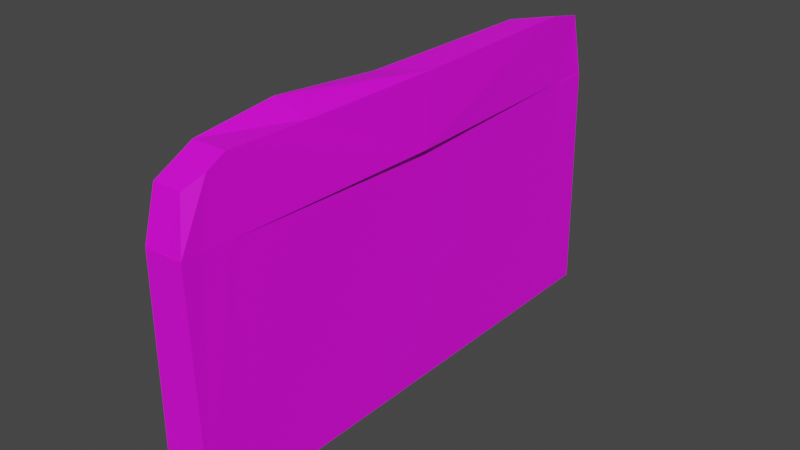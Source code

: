 # Source: hedge_5x3x0.5.blend  (saved by Blender 2.90.8; exported with 4.5.12 LTS)
import bpy
from mathutils import Matrix  # noqa: F401  (used for matrix-valued properties, if any)

bpy.ops.wm.read_factory_settings(use_empty=True)
scene = bpy.context.scene
scene.name = 'Scene'

# ---- collections
col_collection = bpy.data.collections.new('Collection'); scene.collection.children.link(col_collection)

# ---- images (referenced by path relative to the original .blend; pixels are not part of the script)
import os
ASSET_DIR = os.environ.get("B2B_ASSET_DIR", "")  # directory of the original .blend (textures are referenced by path, not embedded)
HERE = os.path.dirname(os.path.abspath(__file__))  # packed textures are extracted next to this script under _unpacked/

def load_image(name, relpath, width, height, colorspace="sRGB"):
    """Load a texture the original file referenced (path relative to the .blend, or extracted next to this script)."""
    p = next((c for c in (os.path.join(HERE, relpath), os.path.join(ASSET_DIR, relpath)) if relpath and os.path.exists(c)), "")
    if p:
        img = bpy.data.images.load(p, check_existing=True)
        img.name = name
    else:  # same state as the original file: an image datablock whose file is absent (Cycles renders it pink)
        img = bpy.data.images.new(name, width, height)
        img.source = "FILE"
        img.filepath = "//" + (relpath or name)
    img.colorspace_settings.name = colorspace
    return img
img_hedge_texture_png = load_image('hedge_texture.png', 'hedge_texture.png', 1024, 1024, 'sRGB')

# ---- materials (node trees are filled in below, after node groups)
mat_material_003 = bpy.data.materials.new('Material.003')
mat_material_003.use_transparent_shadow = False

# ---- material node trees
mat_material_003.use_nodes = True; mat_material_003.node_tree.nodes.clear()
_N = mat_material_003.node_tree.nodes; _L = mat_material_003.node_tree.links
n0 = _N.new('ShaderNodeBsdfPrincipled'); n0.name = 'Principled BSDF'; n0.location = (10, 300)
n0.distribution = 'GGX'
n0.subsurface_method = 'BURLEY'
n0.inputs[3].default_value = 1.45
n0.inputs[27].default_value = (0.0, 0.0, 0.0, 1.0)
n0.inputs[28].default_value = 1.0
n1 = _N.new('ShaderNodeOutputMaterial'); n1.name = 'Material Output'; n1.location = (300, 300)
n2 = _N.new('ShaderNodeTexImage'); n2.name = 'Image Texture'; n2.location = (-343, 196)
n2.image = img_hedge_texture_png
_L.new(n0.outputs[0], n1.inputs[0])
_L.new(n2.outputs[0], n0.inputs[0])
n1.is_active_output = True

# ---- world
world_world = bpy.data.worlds.new('World'); scene.world = world_world
world_world.use_nodes = True; world_world.node_tree.nodes.clear()
_N = world_world.node_tree.nodes; _L = world_world.node_tree.links
n0 = _N.new('ShaderNodeOutputWorld'); n0.name = 'World Output'; n0.location = (300, 300)
n1 = _N.new('ShaderNodeBackground'); n1.name = 'Background'; n1.location = (10, 300)
n1.inputs[0].default_value = (0.05088, 0.05088, 0.05088, 1.0)
_L.new(n1.outputs[0], n0.inputs[0])
n0.is_active_output = True
world_world.color = (0.05088, 0.05088, 0.05088)
world_world.use_sun_shadow = False
world_world.sun_shadow_jitter_overblur = 0.0

# ---- meshes
me_cube_002 = bpy.data.meshes.new('Cube.002')
me_cube_002.from_pydata([(0.295, 2.029, 0.5522), (0.3719, 2.145, -1.317), (0.1959, -1.747, 0.4732), (0.3874, -1.818, -1.292), (-0.2721, 1.992, 0.4865), (-0.424, 2.145, -1.317), (-0.2832, -1.747, 0.4732), (-0.4084, -1.818, -1.32), (-0.4251, -1.484, -1.317), (0.2885, -1.452, 0.5949), (-0.2955, -1.452, 0.5949), (0.3708, -1.484, -1.317), (-0.1348, 1.466, 0.6028), (0.3708, 1.805, -1.317), (-0.4251, 1.805, -1.317), (0.3128, 1.734, 0.6028), (0.3433, 2.117, 0.1552), (-0.3198, -1.835, 0.1693), (0.3466, -1.84, 0.176), (-0.3645, 2.152, 0.1465), (0.336, -1.484, 0.1657), (-0.456, -1.484, 0.1657), (0.327, 1.805, 0.1657), (-0.3806, 1.805, 0.1657), (-0.4251, 0.1604, 0.1657), (0.327, 1.988, 0.1657), (-0.3912, -1.687, 0.1657), (0.4275, 0.1604, 0.1657), (0.09125, 2.117, 0.1552), (0.336, -1.687, 0.1657), (-0.3806, 1.988, 0.1657), (0.08551, -1.835, 0.176), (0.2946, -1.599, 0.534), (-0.2893, -1.599, 0.534), (0.351, 0.2841, 0.5909), (-0.2151, 0.006926, 0.5988), (0.2937, -0.81, 0.5827), (-0.2619, -0.8433, 0.658)], [], [(32, 33, 6, 2), (18, 2, 6, 17, 31), (23, 12, 4, 19, 30), (8, 11, 3, 7), (20, 9, 32, 2, 18, 29), (19, 4, 0, 16, 28), (22, 15, 34, 36, 9, 20, 27), (14, 13, 11, 8), (17, 6, 33, 10, 21, 26), (36, 37, 10, 9), (0, 4, 12, 15), (5, 1, 13, 14), (16, 0, 15, 22, 25), (21, 10, 37, 35, 12, 23, 24), (8, 21, 24, 23, 14), (1, 16, 25, 22, 13), (7, 17, 26, 21, 8), (13, 22, 27, 20, 11), (5, 19, 28, 16, 1), (11, 20, 29, 18, 3), (14, 23, 30, 19, 5), (3, 18, 31, 17, 7), (9, 10, 33, 32), (15, 12, 35, 34), (34, 35, 37, 36)])
_uv = me_cube_002.uv_layers.new(name='UVMap')
_uv.uv.foreach_set('vector', [-0.7546, 1.566, -0.4636, 1.323, -0.4205, 1.388, -0.6674, 1.663, -0.3836, 1.855, -0.6674, 1.663, -0.4205, 1.388, -0.2577, 1.411, -0.3355, 1.671, -0.2903, -0.2643, -0.5275, -0.2581, -0.4465, -0.3806, -0.2744, -0.4306, -0.2838, -0.3487, 0.3882, 1.256, 0.8357, 1.533, 0.6539, 1.772, 0.3358, 1.401, 1.095, -0.6655, 0.8364, -0.6652, 0.868, -0.7416, 0.8995, -0.8179, 1.09, -0.8603, 1.095, -0.771, -0.2744, -0.4306, -0.4465, -0.3806, -0.7231, -0.6503, -0.4221, -0.8603, -0.3652, -0.6838, 1.095, 1.04, 0.8499, 1.002, 0.8432, 0.1686, 0.8393, -0.3172, 0.8364, -0.6652, 1.095, -0.6655, 1.097, 0.1873, 0.3611, -0.2941, 0.8357, -0.5963, 0.8357, 1.533, 0.3882, 1.256, -0.2577, 1.411, -0.4205, 1.388, -0.4636, 1.323, -0.504, 1.252, -0.2614, 1.233, -0.256, 1.324, -0.8333, 1.068, -0.5089, 0.9369, -0.504, 1.252, -0.825, 1.469, -0.7231, -0.6503, -0.4465, -0.3806, -0.5275, -0.2581, -0.865, -0.4519, 0.2987, -0.4417, 0.6182, -0.8381, 0.8357, -0.5963, 0.3611, -0.2941, 1.101, 1.203, 0.8941, 1.156, 0.8499, 1.002, 1.095, 1.04, 1.095, 1.135, -0.2614, 1.233, -0.504, 1.252, -0.5089, 0.9369, -0.5158, 0.497, -0.5275, -0.2581, -0.2903, -0.2643, -0.2783, 0.4864, 0.3882, 1.256, -0.2614, 1.233, -0.2783, 0.4864, -0.2903, -0.2643, 0.3611, -0.2941, 1.853, 1.216, 1.101, 1.203, 1.095, 1.135, 1.095, 1.04, 1.865, 1.04, 0.3358, 1.401, -0.2577, 1.411, -0.256, 1.324, -0.2614, 1.233, 0.3882, 1.256, 1.865, 1.04, 1.095, 1.04, 1.097, 0.1873, 1.095, -0.6655, 1.865, -0.6652, 0.2987, -0.4417, -0.2744, -0.4306, -0.3652, -0.6838, -0.4221, -0.8603, 0.6182, -0.8381, 1.865, -0.6652, 1.095, -0.6655, 1.095, -0.771, 1.09, -0.8603, 1.858, -0.8381, 0.3611, -0.2941, -0.2903, -0.2643, -0.2838, -0.3487, -0.2744, -0.4306, 0.2987, -0.4417, 0.6539, 1.772, -0.3836, 1.855, -0.3355, 1.671, -0.2577, 1.411, 0.3358, 1.401, -0.825, 1.469, -0.504, 1.252, -0.4636, 1.323, -0.7546, 1.566, -0.865, -0.4519, -0.5275, -0.2581, -0.5158, 0.497, -0.845, 0.5083, -0.845, 0.5083, -0.5158, 0.497, -0.5089, 0.9369, -0.8333, 1.068])
me_cube_002.materials.append(mat_material_003)
me_cube_002.use_remesh_preserve_volume = False
me_cube_002.use_remesh_preserve_attributes = False
me_cube_002.use_mirror_vertex_groups = False
me_cube_002.update()

# ---- objects
ob_cube_001 = bpy.data.objects.new('Cube.001', me_cube_002)

# ---- transforms, parenting, visibility, modifiers, constraints
ob_cube_001.location = (0.24, -0.1732, 2.0)
ob_cube_001.scale = (0.5659, 1.253, 1.516)
ob_cube_001.lock_rotations_4d = False
ob_cube_001.empty_display_type = 'ARROWS'
ob_cube_001.lineart.crease_threshold = 0.0

# ---- collection membership
col_collection.objects.link(ob_cube_001)

# ---- scene / render settings (as saved in the file)
scene.frame_start = 1; scene.frame_end = 250; scene.frame_set(1)
scene.render.engine = 'BLENDER_EEVEE_NEXT'
scene.cycles.use_denoising = False
scene.cycles.samples = 128
scene.cycles.sampling_pattern = 'TABULATED_SOBOL'
scene.cycles.use_adaptive_sampling = False
scene.cycles.use_light_tree = False
scene.view_settings.view_transform = 'Filmic'
bpy.context.view_layer.update()

# ---- added for rendering (the .blend has no active camera and no usable light): camera, sun
cam_auto = bpy.data.cameras.new('AutoCamera')
cam_auto.lens = 50.0
cam_auto.sensor_width = 36.0
cam_auto.clip_end = 1000.0
ob_auto_camera = bpy.data.objects.new('AutoCamera', cam_auto)
scene.collection.objects.link(ob_auto_camera)
ob_auto_camera.location = (5.64667, -6.47521, 5.82954)
ob_auto_camera.rotation_euler = (1.09748, -7.21219e-08, 0.694738)
scene.camera = ob_auto_camera
light_auto_sun = bpy.data.lights.new('AutoSun', 'SUN')
light_auto_sun.energy = 3.0
light_auto_sun.angle = 0.0523599
ob_auto_sun = bpy.data.objects.new('AutoSun', light_auto_sun)
scene.collection.objects.link(ob_auto_sun)
ob_auto_sun.rotation_euler = (0.872665, 0.174533, 0.523599)
bpy.context.view_layer.update()
